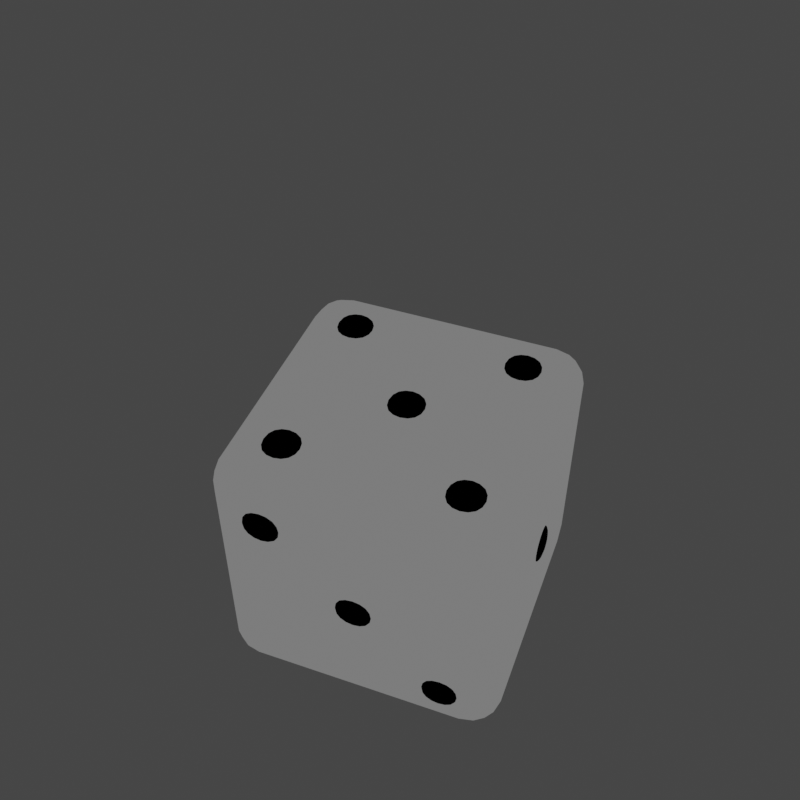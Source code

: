 # Source: Dice2_1_.blend  (saved by Blender 3.0.42; exported with 4.5.12 LTS)
import bpy
from mathutils import Matrix  # noqa: F401  (used for matrix-valued properties, if any)

bpy.ops.wm.read_factory_settings(use_empty=True)
scene = bpy.context.scene
scene.name = 'Scene'

# ---- collections
col_collection = bpy.data.collections.new('Collection'); scene.collection.children.link(col_collection)

# ---- materials (node trees are filled in below, after node groups)
mat_dice = bpy.data.materials.new('Dice')
mat_dice.alpha_threshold = 0.0
mat_dice.use_transparent_shadow = False
mat_dice.line_color = (0.0, 0.0, 0.0, 1.0)
mat_dots = bpy.data.materials.new('dots')

# ---- node groups
ng_auto_smooth = bpy.data.node_groups.new('Auto Smooth', 'GeometryNodeTree')
_s = ng_auto_smooth.interface.new_socket(name='Geometry', in_out='OUTPUT', socket_type='NodeSocketGeometry')
_s = ng_auto_smooth.interface.new_socket(name='Geometry', in_out='INPUT', socket_type='NodeSocketGeometry')
_s = ng_auto_smooth.interface.new_socket(name='Angle', in_out='INPUT', socket_type='NodeSocketFloat')
_s.subtype = 'ANGLE'
_s.min_value = 0.0
_s.max_value = 3.142
ng_auto_smooth.is_modifier = True
_N = ng_auto_smooth.nodes; _L = ng_auto_smooth.links
n0 = _N.new('NodeGroupOutput'); n0.name = 'Group Output'; n0.location = (480, -100)
n1 = _N.new('NodeGroupInput'); n1.name = 'Group Input'; n1.location = (-420, -300)
n2 = _N.new('NodeGroupInput'); n2.name = 'Group Input.001'; n2.location = (-60, -100)
n3 = _N.new('GeometryNodeSetShadeSmooth'); n3.name = 'Set Shade Smooth'; n3.location = (120, -100)
n3.domain = 'EDGE'
n4 = _N.new('GeometryNodeSetShadeSmooth'); n4.name = 'Set Shade Smooth.001'; n4.location = (300, -100)
n5 = _N.new('GeometryNodeInputMeshEdgeAngle'); n5.name = 'Edge Angle'; n5.location = (-420, -220)
n6 = _N.new('GeometryNodeInputEdgeSmooth'); n6.name = 'Is Edge Smooth'; n6.location = (-60, -160)
n7 = _N.new('GeometryNodeInputShadeSmooth'); n7.name = 'Is Face Smooth'; n7.location = (-240, -340)
n8 = _N.new('FunctionNodeBooleanMath'); n8.name = 'Boolean Math'; n8.location = (-60, -220)
n9 = _N.new('FunctionNodeCompare'); n9.name = 'Compare'; n9.location = (-240, -180)
n9.operation = 'LESS_EQUAL'
_L.new(n5.outputs[0], n9.inputs[0])
_L.new(n4.outputs[0], n0.inputs[0])
_L.new(n1.outputs[1], n9.inputs[1])
_L.new(n9.outputs[0], n8.inputs[0])
_L.new(n7.outputs[0], n8.inputs[1])
_L.new(n2.outputs[0], n3.inputs[0])
_L.new(n6.outputs[0], n3.inputs[1])
_L.new(n3.outputs[0], n4.inputs[0])
_L.new(n8.outputs[0], n3.inputs[2])
n0.is_active_output = True

# ---- material node trees
mat_dice.use_nodes = True; mat_dice.node_tree.nodes.clear()
_N = mat_dice.node_tree.nodes; _L = mat_dice.node_tree.links
n0 = _N.new('ShaderNodeOutputMaterial'); n0.name = 'Material Output'; n0.location = (300, 300)
n1 = _N.new('ShaderNodeEmission'); n1.name = 'Emission'; n1.location = (51, 295)
n1.inputs[1].default_value = 3.1
n2 = _N.new('ShaderNodeShaderToRGB'); n2.name = 'Shader to RGB'; n2.location = (-454, 246)
n3 = _N.new('ShaderNodeBsdfDiffuse'); n3.name = 'Diffuse BSDF'; n3.location = (-638, 217)
n4 = _N.new('ShaderNodeValToRGB'); n4.name = 'ColorRamp'; n4.location = (-250, 297)
n4.color_ramp.interpolation = 'CONSTANT'
while len(n4.color_ramp.elements) > 1: n4.color_ramp.elements.remove(n4.color_ramp.elements[-1])
n4.color_ramp.elements[0].position = 0.192; n4.color_ramp.elements[0].color = (0.02864, 0.02864, 0.02864, 1.0)
_e = n4.color_ramp.elements.new(0.3841); _e.color = (0.05479, 0.05479, 0.05479, 1.0)
_e = n4.color_ramp.elements.new(0.6377); _e.color = (0.4574, 0.4574, 0.4574, 1.0)
_e = n4.color_ramp.elements.new(0.7609); _e.color = (1.0, 1.0, 1.0, 1.0)
_L.new(n1.outputs[0], n0.inputs[0])
_L.new(n4.outputs[0], n1.inputs[0])
_L.new(n3.outputs[0], n2.inputs[0])
_L.new(n2.outputs[0], n4.inputs[0])
n0.is_active_output = True
mat_dots.use_nodes = True; mat_dots.node_tree.nodes.clear()
_N = mat_dots.node_tree.nodes; _L = mat_dots.node_tree.links
n0 = _N.new('ShaderNodeOutputMaterial'); n0.name = 'Material Output'; n0.location = (300, 300)
n0.target = 'CYCLES'
n1 = _N.new('ShaderNodeEmission'); n1.name = 'Emission'; n1.location = (10, 300)
n1.inputs[0].default_value = (0.0, 0.0, 0.0, 1.0)
n2 = _N.new('ShaderNodeOutputMaterial'); n2.name = 'Material Output.001'; n2.location = (0, 0)
n2.target = 'EEVEE'
n3 = _N.new('ShaderNodeMixShader'); n3.name = 'Mix Shader'; n3.location = (0, 0)
n3.label = 'Disable Shadow'
n3.hide = True
n4 = _N.new('ShaderNodeLightPath'); n4.name = 'Light Path'; n4.location = (0, 0)
n4.hide = True
n5 = _N.new('ShaderNodeBsdfTransparent'); n5.name = 'Transparent BSDF'; n5.location = (0, 0)
n5.hide = True
_L.new(n1.outputs[0], n0.inputs[0])
_L.new(n1.outputs[0], n3.inputs[1])
_L.new(n3.outputs[0], n2.inputs[0])
_L.new(n4.outputs[1], n3.inputs[0])
_L.new(n5.outputs[0], n3.inputs[2])
n0.is_active_output = True

# ---- world
world_world = bpy.data.worlds.new('World'); scene.world = world_world
world_world.use_nodes = True; world_world.node_tree.nodes.clear()
_N = world_world.node_tree.nodes; _L = world_world.node_tree.links
n0 = _N.new('ShaderNodeOutputWorld'); n0.name = 'World Output'; n0.location = (300, 300)
n1 = _N.new('ShaderNodeBackground'); n1.name = 'Background'; n1.location = (10, 300)
n1.inputs[0].default_value = (0.05088, 0.05088, 0.05088, 1.0)
_L.new(n1.outputs[0], n0.inputs[0])
n0.is_active_output = True
world_world.color = (0.05088, 0.05088, 0.05088)
world_world.use_sun_shadow = False
world_world.sun_shadow_jitter_overblur = 0.0

# ---- cameras
cam_camera_001 = bpy.data.cameras.new('Camera.001')
cam_camera_001.clip_end = 100.0
cam_camera_001.ortho_scale = 7.314

# ---- lights
light_light_001 = bpy.data.lights.new('Light.001', 'SUN')
light_light_001.transmission_factor = 0.0
light_light_001.angle = 0.1993
light_light_001.energy = 5.0
light_light_001.shadow_soft_size = 0.1
light_light_001.shadow_cascade_max_distance = 1000.0

# ---- meshes
me_cube_002 = bpy.data.meshes.new('Cube.002')
me_cube_002.from_pydata([(0.7509, 0.981, 0.8462), (0.7509, 0.927, 0.927), (0.8462, 0.981, 0.7509), (0.8486, 0.9582, 0.8486), (0.8437, 0.9144, 0.9144), (0.8947, 0.8947, 0.8947), (0.8462, 0.7509, 0.981), (0.927, 0.7509, 0.927), (0.7509, 0.8462, 0.981), (0.8486, 0.8486, 0.9582), (0.9144, 0.8437, 0.9144), (0.981, 0.8462, 0.7509), (0.927, 0.927, 0.7509), (0.981, 0.7509, 0.8462), (0.9582, 0.8486, 0.8486), (0.9144, 0.9144, 0.8437), (0.7509, 0.8462, -0.981), (0.7509, 0.927, -0.927), (0.8462, 0.7509, -0.981), (0.8486, 0.8486, -0.9582), (0.8437, 0.9144, -0.9144), (0.8947, 0.8947, -0.8947), (0.8462, 0.981, -0.7509), (0.927, 0.927, -0.7509), (0.7509, 0.981, -0.8462), (0.8486, 0.9582, -0.8486), (0.9144, 0.9144, -0.8437), (0.981, 0.7509, -0.8462), (0.927, 0.7509, -0.927), (0.981, 0.8462, -0.7509), (0.9582, 0.8486, -0.8486), (0.9144, 0.8437, -0.9144), (0.981, -0.7509, 0.8462), (0.927, -0.7509, 0.927), (0.981, -0.8462, 0.7509), (0.9582, -0.8486, 0.8486), (0.9144, -0.8437, 0.9144), (0.8947, -0.8947, 0.8947), (0.7509, -0.8462, 0.981), (0.7509, -0.927, 0.927), (0.8462, -0.7509, 0.981), (0.8486, -0.8486, 0.9582), (0.8437, -0.9144, 0.9144), (0.8462, -0.981, 0.7509), (0.927, -0.927, 0.7509), (0.7509, -0.981, 0.8462), (0.8486, -0.9582, 0.8486), (0.9144, -0.9144, 0.8437), (0.981, -0.8462, -0.7509), (0.927, -0.927, -0.7509), (0.981, -0.7509, -0.8462), (0.9582, -0.8486, -0.8486), (0.9144, -0.9144, -0.8437), (0.8947, -0.8947, -0.8947), (0.7509, -0.981, -0.8462), (0.7509, -0.927, -0.927), (0.8462, -0.981, -0.7509), (0.8486, -0.9582, -0.8486), (0.8437, -0.9144, -0.9144), (0.8462, -0.7509, -0.981), (0.927, -0.7509, -0.927), (0.7509, -0.8462, -0.981), (0.8486, -0.8486, -0.9582), (0.9144, -0.8437, -0.9144), (-0.8462, 0.981, 0.7509), (-0.927, 0.927, 0.7509), (-0.7509, 0.981, 0.8462), (-0.8486, 0.9582, 0.8486), (-0.9144, 0.9144, 0.8437), (-0.8947, 0.8947, 0.8947), (-0.981, 0.7509, 0.8462), (-0.927, 0.7509, 0.927), (-0.981, 0.8462, 0.7509), (-0.9582, 0.8486, 0.8486), (-0.9144, 0.8437, 0.9144), (-0.7509, 0.8462, 0.981), (-0.7509, 0.927, 0.927), (-0.8462, 0.7509, 0.981), (-0.8486, 0.8486, 0.9582), (-0.8437, 0.9144, 0.9144), (-0.981, 0.8462, -0.7509), (-0.927, 0.927, -0.7509), (-0.981, 0.7509, -0.8462), (-0.9582, 0.8486, -0.8486), (-0.9144, 0.9144, -0.8437), (-0.8947, 0.8947, -0.8947), (-0.7509, 0.981, -0.8462), (-0.7509, 0.927, -0.927), (-0.8462, 0.981, -0.7509), (-0.8486, 0.9582, -0.8486), (-0.8437, 0.9144, -0.9144), (-0.8462, 0.7509, -0.981), (-0.927, 0.7509, -0.927), (-0.7509, 0.8462, -0.981), (-0.8486, 0.8486, -0.9582), (-0.9144, 0.8437, -0.9144), (-0.981, -0.8462, 0.7509), (-0.927, -0.927, 0.7509), (-0.981, -0.7509, 0.8462), (-0.9582, -0.8486, 0.8486), (-0.9144, -0.9144, 0.8437), (-0.8947, -0.8947, 0.8947), (-0.7509, -0.981, 0.8462), (-0.7509, -0.927, 0.927), (-0.8462, -0.981, 0.7509), (-0.8486, -0.9582, 0.8486), (-0.8437, -0.9144, 0.9144), (-0.8462, -0.7509, 0.981), (-0.927, -0.7509, 0.927), (-0.7509, -0.8462, 0.981), (-0.8486, -0.8486, 0.9582), (-0.9144, -0.8437, 0.9144), (-0.7509, -0.8462, -0.981), (-0.7509, -0.927, -0.927), (-0.8462, -0.7509, -0.981), (-0.8486, -0.8486, -0.9582), (-0.8437, -0.9144, -0.9144), (-0.8947, -0.8947, -0.8947), (-0.8462, -0.981, -0.7509), (-0.927, -0.927, -0.7509), (-0.7509, -0.981, -0.8462), (-0.8486, -0.9582, -0.8486), (-0.9144, -0.9144, -0.8437), (-0.981, -0.7509, -0.8462), (-0.927, -0.7509, -0.927), (-0.981, -0.8462, -0.7509), (-0.9582, -0.8486, -0.8486), (-0.9144, -0.8437, -0.9144), (-0.8462, -0.4505, -0.981), (-0.8462, -0.1502, -0.981), (-0.8462, 0.1502, -0.981), (-0.8462, 0.4505, -0.981), (-0.927, -0.4505, -0.927), (-0.927, -0.1502, -0.927), (-0.927, 0.1502, -0.927), (-0.927, 0.4505, -0.927), (-0.981, -0.4505, -0.8462), (-0.981, -0.1502, -0.8462), (-0.981, 0.1502, -0.8462), (-0.981, 0.4505, -0.8462), (0.8462, -0.4505, 0.981), (0.8462, -0.1502, 0.981), (0.8462, 0.1502, 0.981), (0.8462, 0.4505, 0.981), (0.927, -0.4505, 0.927), (0.927, -0.1502, 0.927), (0.927, 0.1502, 0.927), (0.927, 0.4505, 0.927), (0.981, -0.4505, 0.8462), (0.981, -0.1502, 0.8462), (0.981, 0.1502, 0.8462), (0.981, 0.4505, 0.8462), (-0.8462, 0.4505, 0.981), (-0.8462, 0.1502, 0.981), (-0.8462, -0.1502, 0.981), (-0.8462, -0.4505, 0.981), (-0.927, 0.4505, 0.927), (-0.927, 0.1502, 0.927), (-0.927, -0.1502, 0.927), (-0.927, -0.4505, 0.927), (-0.981, 0.4505, 0.8462), (-0.981, 0.1502, 0.8462), (-0.981, -0.1502, 0.8462), (-0.981, -0.4505, 0.8462), (0.8462, 0.4505, -0.981), (0.8462, 0.1502, -0.981), (0.8462, -0.1502, -0.981), (0.8462, -0.4505, -0.981), (0.927, 0.4505, -0.927), (0.927, 0.1502, -0.927), (0.927, -0.1502, -0.927), (0.927, -0.4505, -0.927), (0.981, 0.4505, -0.8462), (0.981, 0.1502, -0.8462), (0.981, -0.1502, -0.8462), (0.981, -0.4505, -0.8462), (-0.4505, 0.8462, -0.981), (-0.1502, 0.8462, -0.981), (0.1502, 0.8462, -0.981), (0.4505, 0.8462, -0.981), (-0.4505, 0.927, -0.927), (-0.1502, 0.927, -0.927), (0.1502, 0.927, -0.927), (0.4505, 0.927, -0.927), (-0.4505, 0.981, -0.8462), (-0.1502, 0.981, -0.8462), (0.1502, 0.981, -0.8462), (0.4505, 0.981, -0.8462), (-0.4505, -0.8462, 0.981), (-0.1502, -0.8462, 0.981), (0.1502, -0.8462, 0.981), (0.4505, -0.8462, 0.981), (-0.4505, -0.927, 0.927), (-0.1502, -0.927, 0.927), (0.1502, -0.927, 0.927), (0.4505, -0.927, 0.927), (-0.4505, -0.981, 0.8462), (-0.1502, -0.981, 0.8462), (0.1502, -0.981, 0.8462), (0.4505, -0.981, 0.8462), (0.4505, -0.8462, -0.981), (0.1502, -0.8462, -0.981), (-0.1502, -0.8462, -0.981), (-0.4505, -0.8462, -0.981), (0.4505, -0.927, -0.927), (0.1502, -0.927, -0.927), (-0.1502, -0.927, -0.927), (-0.4505, -0.927, -0.927), (0.4505, -0.981, -0.8462), (0.1502, -0.981, -0.8462), (-0.1502, -0.981, -0.8462), (-0.4505, -0.981, -0.8462), (0.4505, 0.8462, 0.981), (0.1502, 0.8462, 0.981), (-0.1502, 0.8462, 0.981), (-0.4505, 0.8462, 0.981), (0.4505, 0.927, 0.927), (0.1502, 0.927, 0.927), (-0.1502, 0.927, 0.927), (-0.4505, 0.927, 0.927), (0.4505, 0.981, 0.8462), (0.1502, 0.981, 0.8462), (-0.1502, 0.981, 0.8462), (-0.4505, 0.981, 0.8462), (0.981, 0.8462, -0.4505), (0.981, 0.8462, -0.1502), (0.981, 0.8462, 0.1502), (0.981, 0.8462, 0.4505), (0.927, 0.927, -0.4505), (0.927, 0.927, -0.1502), (0.927, 0.927, 0.1502), (0.927, 0.927, 0.4505), (0.8462, 0.981, -0.4505), (0.8462, 0.981, -0.1502), (0.8462, 0.981, 0.1502), (0.8462, 0.981, 0.4505), (-0.8462, -0.981, 0.4505), (-0.8462, -0.981, 0.1502), (-0.8462, -0.981, -0.1502), (-0.8462, -0.981, -0.4505), (-0.927, -0.927, 0.4505), (-0.927, -0.927, 0.1502), (-0.927, -0.927, -0.1502), (-0.927, -0.927, -0.4505), (-0.981, -0.8462, 0.4505), (-0.981, -0.8462, 0.1502), (-0.981, -0.8462, -0.1502), (-0.981, -0.8462, -0.4505), (0.8462, -0.981, -0.4505), (0.8462, -0.981, -0.1502), (0.8462, -0.981, 0.1502), (0.8462, -0.981, 0.4505), (0.927, -0.927, -0.4505), (0.927, -0.927, -0.1502), (0.927, -0.927, 0.1502), (0.927, -0.927, 0.4505), (0.981, -0.8462, -0.4505), (0.981, -0.8462, -0.1502), (0.981, -0.8462, 0.1502), (0.981, -0.8462, 0.4505), (-0.8462, 0.981, -0.4505), (-0.8462, 0.981, -0.1502), (-0.8462, 0.981, 0.1502), (-0.8462, 0.981, 0.4505), (-0.927, 0.927, -0.4505), (-0.927, 0.927, -0.1502), (-0.927, 0.927, 0.1502), (-0.927, 0.927, 0.4505), (-0.981, 0.8462, -0.4505), (-0.981, 0.8462, -0.1502), (-0.981, 0.8462, 0.1502), (-0.981, 0.8462, 0.4505)], [], [(0, 1, 4, 3), (2, 3, 15, 12), (3, 4, 5, 15), (6, 7, 10, 9), (8, 9, 4, 1), (9, 10, 5, 4), (11, 12, 15, 14), (13, 14, 10, 7), (14, 15, 5, 10), (16, 17, 20, 19), (18, 19, 31, 28), (19, 20, 21, 31), (22, 23, 26, 25), (24, 25, 20, 17), (25, 26, 21, 20), (27, 28, 31, 30), (29, 30, 26, 23), (30, 31, 21, 26), (32, 33, 36, 35), (34, 35, 47, 44), (35, 36, 37, 47), (38, 39, 42, 41), (40, 41, 36, 33), (41, 42, 37, 36), (43, 44, 47, 46), (45, 46, 42, 39), (46, 47, 37, 42), (48, 49, 52, 51), (50, 51, 63, 60), (51, 52, 53, 63), (54, 55, 58, 57), (56, 57, 52, 49), (57, 58, 53, 52), (59, 60, 63, 62), (61, 62, 58, 55), (62, 63, 53, 58), (64, 65, 68, 67), (66, 67, 79, 76), (67, 68, 69, 79), (70, 71, 74, 73), (72, 73, 68, 65), (73, 74, 69, 68), (75, 76, 79, 78), (77, 78, 74, 71), (78, 79, 69, 74), (80, 81, 84, 83), (82, 83, 95, 92), (83, 84, 85, 95), (86, 87, 90, 89), (88, 89, 84, 81), (89, 90, 85, 84), (91, 92, 95, 94), (93, 94, 90, 87), (94, 95, 85, 90), (96, 97, 100, 99), (98, 99, 111, 108), (99, 100, 101, 111), (102, 103, 106, 105), (104, 105, 100, 97), (105, 106, 101, 100), (107, 108, 111, 110), (109, 110, 106, 103), (110, 111, 101, 106), (112, 113, 116, 115), (114, 115, 127, 124), (115, 116, 117, 127), (118, 119, 122, 121), (120, 121, 116, 113), (121, 122, 117, 116), (123, 124, 127, 126), (125, 126, 122, 119), (126, 127, 117, 122), (128, 114, 124, 132), (132, 124, 123, 136), (176, 93, 87, 180), (180, 87, 86, 184), (224, 29, 23, 228), (228, 23, 22, 232), (236, 104, 97, 240), (240, 97, 96, 244), (248, 56, 49, 252), (252, 49, 48, 256), (260, 88, 81, 264), (264, 81, 80, 268), (188, 109, 103, 192), (192, 103, 102, 196), (140, 40, 33, 144), (144, 33, 32, 148), (200, 61, 55, 204), (204, 55, 54, 208), (152, 77, 71, 156), (156, 71, 70, 160), (212, 8, 1, 216), (216, 1, 0, 220), (164, 18, 28, 168), (168, 28, 27, 172), (60, 171, 175, 50), (171, 170, 174, 175), (170, 169, 173, 174), (169, 168, 172, 173), (59, 167, 171, 60), (167, 166, 170, 171), (166, 165, 169, 170), (165, 164, 168, 169), (108, 159, 163, 98), (159, 158, 162, 163), (158, 157, 161, 162), (157, 156, 160, 161), (107, 155, 159, 108), (155, 154, 158, 159), (154, 153, 157, 158), (153, 152, 156, 157), (7, 147, 151, 13), (147, 146, 150, 151), (146, 145, 149, 150), (145, 144, 148, 149), (6, 143, 147, 7), (143, 142, 146, 147), (142, 141, 145, 146), (141, 140, 144, 145), (92, 135, 139, 82), (135, 134, 138, 139), (134, 133, 137, 138), (133, 132, 136, 137), (91, 131, 135, 92), (131, 130, 134, 135), (130, 129, 133, 134), (129, 128, 132, 133), (70, 73, 72, 271, 270, 269, 268, 80, 83, 82, 139, 138, 137, 136, 123, 126, 125, 247, 246, 245, 244, 96, 99, 98, 163, 162, 161, 160), (43, 46, 45, 199, 198, 197, 196, 102, 105, 104, 236, 237, 238, 239, 118, 121, 120, 211, 210, 209, 208, 54, 57, 56, 248, 249, 250, 251), (16, 19, 18, 164, 165, 166, 167, 59, 62, 61, 200, 201, 202, 203, 112, 115, 114, 128, 129, 130, 131, 91, 94, 93, 176, 177, 178, 179), (76, 219, 223, 66), (219, 218, 222, 223), (218, 217, 221, 222), (217, 216, 220, 221), (75, 215, 219, 76), (215, 214, 218, 219), (214, 213, 217, 218), (213, 212, 216, 217), (113, 207, 211, 120), (207, 206, 210, 211), (206, 205, 209, 210), (205, 204, 208, 209), (112, 203, 207, 113), (203, 202, 206, 207), (202, 201, 205, 206), (201, 200, 204, 205), (39, 195, 199, 45), (195, 194, 198, 199), (194, 193, 197, 198), (193, 192, 196, 197), (38, 191, 195, 39), (191, 190, 194, 195), (190, 189, 193, 194), (189, 188, 192, 193), (17, 183, 187, 24), (183, 182, 186, 187), (182, 181, 185, 186), (181, 180, 184, 185), (16, 179, 183, 17), (179, 178, 182, 183), (178, 177, 181, 182), (177, 176, 180, 181), (65, 267, 271, 72), (267, 266, 270, 271), (266, 265, 269, 270), (265, 264, 268, 269), (64, 263, 267, 65), (263, 262, 266, 267), (262, 261, 265, 266), (261, 260, 264, 265), (44, 255, 259, 34), (255, 254, 258, 259), (254, 253, 257, 258), (253, 252, 256, 257), (43, 251, 255, 44), (251, 250, 254, 255), (250, 249, 253, 254), (249, 248, 252, 253), (119, 243, 247, 125), (243, 242, 246, 247), (242, 241, 245, 246), (241, 240, 244, 245), (118, 239, 243, 119), (239, 238, 242, 243), (238, 237, 241, 242), (237, 236, 240, 241), (12, 231, 235, 2), (231, 230, 234, 235), (230, 229, 233, 234), (229, 228, 232, 233), (11, 227, 231, 12), (227, 226, 230, 231), (226, 225, 229, 230), (225, 224, 228, 229), (6, 9, 8, 212, 213, 214, 215, 75, 78, 77, 152, 153, 154, 155, 107, 110, 109, 188, 189, 190, 191, 38, 41, 40, 140, 141, 142, 143), (11, 14, 13, 151, 150, 149, 148, 32, 35, 34, 259, 258, 257, 256, 48, 51, 50, 175, 174, 173, 172, 27, 30, 29, 224, 225, 226, 227), (0, 3, 2, 235, 234, 233, 232, 22, 25, 24, 187, 186, 185, 184, 86, 89, 88, 260, 261, 262, 263, 64, 67, 66, 223, 222, 221, 220)])
me_cube_002.polygons.foreach_set('use_smooth', [True] * 198)
_uv = me_cube_002.uv_layers.new(name='UVMap')
_uv.uv.foreach_set('vector', [0.6058, 0.4689, 0.625, 0.4689, 0.625, 0.4805, 0.6061, 0.4811, 0.5939, 0.4808, 0.6061, 0.4811, 0.6055, 0.5, 0.5939, 0.5, 0.6061, 0.4811, 0.625, 0.4805, 0.6206, 0.5, 0.6055, 0.5, 0.6442, 0.5311, 0.625, 0.5311, 0.625, 0.5195, 0.6439, 0.5189, 0.6561, 0.5192, 0.6439, 0.5189, 0.6445, 0.5, 0.6561, 0.5, 0.6439, 0.5189, 0.625, 0.5195, 0.6206, 0.5, 0.6445, 0.5, 0.5939, 0.5192, 0.5939, 0.5, 0.6055, 0.5, 0.6061, 0.5189, 0.6058, 0.5311, 0.6061, 0.5189, 0.625, 0.5195, 0.625, 0.5311, 0.6061, 0.5189, 0.6055, 0.5, 0.6206, 0.5, 0.625, 0.5195, 0.3439, 0.5192, 0.3439, 0.5, 0.3555, 0.5, 0.3561, 0.5189, 0.3558, 0.5311, 0.3561, 0.5189, 0.375, 0.5195, 0.375, 0.5311, 0.3561, 0.5189, 0.3555, 0.5, 0.375, 0.5044, 0.375, 0.5195, 0.4061, 0.4808, 0.4061, 0.5, 0.3945, 0.5, 0.3939, 0.4811, 0.3942, 0.4689, 0.3939, 0.4811, 0.375, 0.4805, 0.375, 0.4689, 0.3939, 0.4811, 0.3945, 0.5, 0.375, 0.5044, 0.375, 0.4805, 0.3942, 0.5311, 0.375, 0.5311, 0.375, 0.5195, 0.3939, 0.5189, 0.4061, 0.5192, 0.3939, 0.5189, 0.3945, 0.5, 0.4061, 0.5, 0.3939, 0.5189, 0.375, 0.5195, 0.375, 0.5044, 0.3945, 0.5, 0.6058, 0.7189, 0.625, 0.7189, 0.625, 0.7305, 0.6061, 0.7311, 0.5939, 0.7308, 0.6061, 0.7311, 0.6055, 0.75, 0.5939, 0.75, 0.6061, 0.7311, 0.625, 0.7305, 0.625, 0.7456, 0.6055, 0.75, 0.6561, 0.7308, 0.6561, 0.75, 0.6445, 0.75, 0.6439, 0.7311, 0.6442, 0.7189, 0.6439, 0.7311, 0.625, 0.7305, 0.625, 0.7189, 0.6439, 0.7311, 0.6445, 0.75, 0.625, 0.7456, 0.625, 0.7305, 0.5939, 0.7692, 0.5939, 0.75, 0.6055, 0.75, 0.6061, 0.7689, 0.6058, 0.7811, 0.6061, 0.7689, 0.625, 0.7695, 0.625, 0.7811, 0.6061, 0.7689, 0.6055, 0.75, 0.625, 0.7456, 0.625, 0.7695, 0.4061, 0.7308, 0.4061, 0.75, 0.3945, 0.75, 0.3939, 0.7311, 0.3942, 0.7189, 0.3939, 0.7311, 0.375, 0.7305, 0.375, 0.7189, 0.3939, 0.7311, 0.3945, 0.75, 0.3794, 0.75, 0.375, 0.7305, 0.3942, 0.7811, 0.375, 0.7811, 0.375, 0.7695, 0.3939, 0.7689, 0.4061, 0.7692, 0.3939, 0.7689, 0.3945, 0.75, 0.4061, 0.75, 0.3939, 0.7689, 0.375, 0.7695, 0.3794, 0.75, 0.3945, 0.75, 0.3558, 0.7189, 0.375, 0.7189, 0.375, 0.7305, 0.3561, 0.7311, 0.3439, 0.7308, 0.3561, 0.7311, 0.3555, 0.75, 0.3439, 0.75, 0.3561, 0.7311, 0.375, 0.7305, 0.3794, 0.75, 0.3555, 0.75, 0.5939, 0.2692, 0.5939, 0.25, 0.6055, 0.25, 0.6061, 0.2689, 0.6058, 0.2811, 0.6061, 0.2689, 0.625, 0.2695, 0.625, 0.2811, 0.6061, 0.2689, 0.6055, 0.25, 0.6118, 0.25, 0.625, 0.2695, 0.6058, 0.2189, 0.625, 0.2189, 0.625, 0.2305, 0.6061, 0.2311, 0.5939, 0.2308, 0.6061, 0.2311, 0.6055, 0.25, 0.5939, 0.25, 0.6061, 0.2311, 0.625, 0.2305, 0.625, 0.2368, 0.6055, 0.25, 0.8439, 0.5192, 0.8439, 0.5, 0.8555, 0.5, 0.8561, 0.5189, 0.8558, 0.5311, 0.8561, 0.5189, 0.875, 0.5195, 0.875, 0.5311, 0.8561, 0.5189, 0.8555, 0.5, 0.8618, 0.5, 0.875, 0.5195, 0.4061, 0.2308, 0.4061, 0.25, 0.3945, 0.25, 0.3939, 0.2311, 0.3942, 0.2189, 0.3939, 0.2311, 0.375, 0.2305, 0.375, 0.2189, 0.3939, 0.2311, 0.3945, 0.25, 0.3882, 0.25, 0.375, 0.2305, 0.3942, 0.2811, 0.375, 0.2811, 0.375, 0.2695, 0.3939, 0.2689, 0.4061, 0.2692, 0.3939, 0.2689, 0.3945, 0.25, 0.4061, 0.25, 0.3939, 0.2689, 0.375, 0.2695, 0.375, 0.2632, 0.3945, 0.25, 0.1442, 0.5311, 0.125, 0.5311, 0.125, 0.5195, 0.1439, 0.5189, 0.1561, 0.5192, 0.1439, 0.5189, 0.1445, 0.5, 0.1561, 0.5, 0.1439, 0.5189, 0.125, 0.5195, 0.125, 0.5132, 0.1445, 0.5, 0.5939, 0.01922, 0.5939, 0.0, 0.6055, 0.0, 0.6061, 0.01892, 0.6058, 0.03114, 0.6061, 0.01892, 0.625, 0.01954, 0.625, 0.03114, 0.6061, 0.01892, 0.6055, 0.0, 0.6118, 0.0, 0.625, 0.01954, 0.6058, 0.9689, 0.625, 0.9689, 0.625, 0.9805, 0.6061, 0.9811, 0.5939, 0.9808, 0.6061, 0.9811, 0.6055, 1.0, 0.5939, 1.0, 0.6061, 0.9811, 0.625, 0.9805, 0.625, 0.9868, 0.6055, 1.0, 0.8558, 0.7189, 0.875, 0.7189, 0.875, 0.7305, 0.8561, 0.7311, 0.8439, 0.7308, 0.8561, 0.7311, 0.8555, 0.75, 0.8439, 0.75, 0.8561, 0.7311, 0.875, 0.7305, 0.875, 0.7368, 0.8555, 0.75, 0.1561, 0.7308, 0.1561, 0.75, 0.1445, 0.75, 0.1439, 0.7311, 0.1442, 0.7189, 0.1439, 0.7311, 0.125, 0.7305, 0.125, 0.7189, 0.1439, 0.7311, 0.1445, 0.75, 0.1382, 0.75, 0.125, 0.7305, 0.4061, 0.9808, 0.4061, 1.0, 0.3945, 1.0, 0.3939, 0.9811, 0.3942, 0.9689, 0.3939, 0.9811, 0.375, 0.9805, 0.375, 0.9689, 0.3939, 0.9811, 0.3945, 1.0, 0.3882, 1.0, 0.375, 0.9805, 0.3942, 0.03114, 0.375, 0.03114, 0.375, 0.01954, 0.3939, 0.01892, 0.4061, 0.01922, 0.3939, 0.01892, 0.3945, 0.0, 0.4061, 0.0, 0.3939, 0.01892, 0.375, 0.01954, 0.375, 0.01316, 0.3945, 0.0, 0.1442, 0.6813, 0.1442, 0.7189, 0.125, 0.7189, 0.125, 0.6813, 0.375, 0.06868, 0.375, 0.03114, 0.3942, 0.03114, 0.3942, 0.06868, 0.1937, 0.5192, 0.1561, 0.5192, 0.1561, 0.5, 0.1937, 0.5, 0.375, 0.3187, 0.375, 0.2811, 0.3942, 0.2811, 0.3942, 0.3187, 0.4437, 0.5192, 0.4061, 0.5192, 0.4061, 0.5, 0.4437, 0.5, 0.4437, 0.5, 0.4061, 0.5, 0.4061, 0.4808, 0.4437, 0.4808, 0.5563, 0.9808, 0.5939, 0.9808, 0.5939, 1.0, 0.5563, 1.0, 0.5563, 0.0, 0.5939, 0.0, 0.5939, 0.01922, 0.5563, 0.01922, 0.4437, 0.7692, 0.4061, 0.7692, 0.4061, 0.75, 0.4437, 0.75, 0.4437, 0.75, 0.4061, 0.75, 0.4061, 0.7308, 0.4437, 0.7308, 0.4437, 0.2692, 0.4061, 0.2692, 0.4061, 0.25, 0.4437, 0.25, 0.4437, 0.25, 0.4061, 0.25, 0.4061, 0.2308, 0.4437, 0.2308, 0.8063, 0.7308, 0.8439, 0.7308, 0.8439, 0.75, 0.8063, 0.75, 0.625, 0.9313, 0.625, 0.9689, 0.6058, 0.9689, 0.6058, 0.9313, 0.6442, 0.6813, 0.6442, 0.7189, 0.625, 0.7189, 0.625, 0.6813, 0.625, 0.6813, 0.625, 0.7189, 0.6058, 0.7189, 0.6058, 0.6813, 0.3063, 0.7308, 0.3439, 0.7308, 0.3439, 0.75, 0.3063, 0.75, 0.375, 0.8187, 0.375, 0.7811, 0.3942, 0.7811, 0.3942, 0.8187, 0.8558, 0.5687, 0.8558, 0.5311, 0.875, 0.5311, 0.875, 0.5687, 0.625, 0.1813, 0.625, 0.2189, 0.6058, 0.2189, 0.6058, 0.1813, 0.6937, 0.5192, 0.6561, 0.5192, 0.6561, 0.5, 0.6937, 0.5, 0.625, 0.4313, 0.625, 0.4689, 0.6058, 0.4689, 0.6058, 0.4313, 0.3558, 0.5687, 0.3558, 0.5311, 0.375, 0.5311, 0.375, 0.5687, 0.375, 0.5687, 0.375, 0.5311, 0.3942, 0.5311, 0.3942, 0.5687, 0.375, 0.7189, 0.375, 0.6813, 0.3942, 0.6813, 0.3942, 0.7189, 0.375, 0.6813, 0.375, 0.6438, 0.3942, 0.6438, 0.3942, 0.6813, 0.375, 0.6438, 0.375, 0.6062, 0.3942, 0.6062, 0.3942, 0.6438, 0.375, 0.6062, 0.375, 0.5687, 0.3942, 0.5687, 0.3942, 0.6062, 0.3558, 0.7189, 0.3558, 0.6813, 0.375, 0.6813, 0.375, 0.7189, 0.3558, 0.6813, 0.3558, 0.6438, 0.375, 0.6438, 0.375, 0.6813, 0.3558, 0.6438, 0.3558, 0.6062, 0.375, 0.6062, 0.375, 0.6438, 0.3558, 0.6062, 0.3558, 0.5687, 0.375, 0.5687, 0.375, 0.6062, 0.625, 0.03114, 0.625, 0.06868, 0.6058, 0.06868, 0.6058, 0.03114, 0.625, 0.06868, 0.625, 0.1062, 0.6058, 0.1062, 0.6058, 0.06868, 0.625, 0.1062, 0.625, 0.1438, 0.6058, 0.1438, 0.6058, 0.1062, 0.625, 0.1438, 0.625, 0.1813, 0.6058, 0.1813, 0.6058, 0.1438, 0.8558, 0.7189, 0.8558, 0.6813, 0.875, 0.6813, 0.875, 0.7189, 0.8558, 0.6813, 0.8558, 0.6438, 0.875, 0.6438, 0.875, 0.6813, 0.8558, 0.6438, 0.8558, 0.6062, 0.875, 0.6062, 0.875, 0.6438, 0.8558, 0.6062, 0.8558, 0.5687, 0.875, 0.5687, 0.875, 0.6062, 0.625, 0.5311, 0.625, 0.5687, 0.6058, 0.5687, 0.6058, 0.5311, 0.625, 0.5687, 0.625, 0.6062, 0.6058, 0.6062, 0.6058, 0.5687, 0.625, 0.6062, 0.625, 0.6438, 0.6058, 0.6438, 0.6058, 0.6062, 0.625, 0.6438, 0.625, 0.6813, 0.6058, 0.6813, 0.6058, 0.6438, 0.6442, 0.5311, 0.6442, 0.5687, 0.625, 0.5687, 0.625, 0.5311, 0.6442, 0.5687, 0.6442, 0.6062, 0.625, 0.6062, 0.625, 0.5687, 0.6442, 0.6062, 0.6442, 0.6438, 0.625, 0.6438, 0.625, 0.6062, 0.6442, 0.6438, 0.6442, 0.6813, 0.625, 0.6813, 0.625, 0.6438, 0.375, 0.2189, 0.375, 0.1813, 0.3942, 0.1813, 0.3942, 0.2189, 0.375, 0.1813, 0.375, 0.1438, 0.3942, 0.1438, 0.3942, 0.1813, 0.375, 0.1438, 0.375, 0.1062, 0.3942, 0.1062, 0.3942, 0.1438, 0.375, 0.1062, 0.375, 0.06868, 0.3942, 0.06868, 0.3942, 0.1062, 0.1442, 0.5311, 0.1442, 0.5687, 0.125, 0.5687, 0.125, 0.5311, 0.1442, 0.5687, 0.1442, 0.6062, 0.125, 0.6062, 0.125, 0.5687, 0.1442, 0.6062, 0.1442, 0.6438, 0.125, 0.6438, 0.125, 0.6062, 0.1442, 0.6438, 0.1442, 0.6813, 0.125, 0.6813, 0.125, 0.6438, 0.6058, 0.2189, 0.6061, 0.2311, 0.5939, 0.2308, 0.5563, 0.2308, 0.5188, 0.2308, 0.4812, 0.2308, 0.4437, 0.2308, 0.4061, 0.2308, 0.3939, 0.2311, 0.3942, 0.2189, 0.3942, 0.1813, 0.3942, 0.1438, 0.3942, 0.1062, 0.3942, 0.06868, 0.3942, 0.03114, 0.3939, 0.01892, 0.4061, 0.01922, 0.4437, 0.01922, 0.4812, 0.01922, 0.5188, 0.01922, 0.5563, 0.01922, 0.5939, 0.01922, 0.6061, 0.01892, 0.6058, 0.03114, 0.6058, 0.06868, 0.6058, 0.1062, 0.6058, 0.1438, 0.6058, 0.1813, 0.5939, 0.7692, 0.6061, 0.7689, 0.6058, 0.7811, 0.6058, 0.8187, 0.6058, 0.8562, 0.6058, 0.8938, 0.6058, 0.9313, 0.6058, 0.9689, 0.6061, 0.9811, 0.5939, 0.9808, 0.5563, 0.9808, 0.5188, 0.9808, 0.4812, 0.9808, 0.4437, 0.9808, 0.4061, 0.9808, 0.3939, 0.9811, 0.3942, 0.9689, 0.3942, 0.9313, 0.3942, 0.8938, 0.3942, 0.8562, 0.3942, 0.8187, 0.3942, 0.7811, 0.3939, 0.7689, 0.4061, 0.7692, 0.4437, 0.7692, 0.4812, 0.7692, 0.5188, 0.7692, 0.5563, 0.7692, 0.3439, 0.5192, 0.3561, 0.5189, 0.3558, 0.5311, 0.3558, 0.5687, 0.3558, 0.6062, 0.3558, 0.6438, 0.3558, 0.6813, 0.3558, 0.7189, 0.3561, 0.7311, 0.3439, 0.7308, 0.3063, 0.7308, 0.2688, 0.7308, 0.2312, 0.7308, 0.1937, 0.7308, 0.1561, 0.7308, 0.1439, 0.7311, 0.1442, 0.7189, 0.1442, 0.6813, 0.1442, 0.6438, 0.1442, 0.6062, 0.1442, 0.5687, 0.1442, 0.5311, 0.1439, 0.5189, 0.1561, 0.5192, 0.1937, 0.5192, 0.2312, 0.5192, 0.2688, 0.5192, 0.3063, 0.5192, 0.625, 0.2811, 0.625, 0.3187, 0.6058, 0.3187, 0.6058, 0.2811, 0.625, 0.3187, 0.625, 0.3562, 0.6058, 0.3562, 0.6058, 0.3187, 0.625, 0.3562, 0.625, 0.3938, 0.6058, 0.3938, 0.6058, 0.3562, 0.625, 0.3938, 0.625, 0.4313, 0.6058, 0.4313, 0.6058, 0.3938, 0.8439, 0.5192, 0.8063, 0.5192, 0.8063, 0.5, 0.8439, 0.5, 0.8063, 0.5192, 0.7688, 0.5192, 0.7688, 0.5, 0.8063, 0.5, 0.7688, 0.5192, 0.7312, 0.5192, 0.7312, 0.5, 0.7688, 0.5, 0.7312, 0.5192, 0.6937, 0.5192, 0.6937, 0.5, 0.7312, 0.5, 0.375, 0.9689, 0.375, 0.9313, 0.3942, 0.9313, 0.3942, 0.9689, 0.375, 0.9313, 0.375, 0.8938, 0.3942, 0.8938, 0.3942, 0.9313, 0.375, 0.8938, 0.375, 0.8562, 0.3942, 0.8562, 0.3942, 0.8938, 0.375, 0.8562, 0.375, 0.8187, 0.3942, 0.8187, 0.3942, 0.8562, 0.1561, 0.7308, 0.1937, 0.7308, 0.1937, 0.75, 0.1561, 0.75, 0.1937, 0.7308, 0.2312, 0.7308, 0.2312, 0.75, 0.1937, 0.75, 0.2312, 0.7308, 0.2688, 0.7308, 0.2688, 0.75, 0.2312, 0.75, 0.2688, 0.7308, 0.3063, 0.7308, 0.3063, 0.75, 0.2688, 0.75, 0.625, 0.7811, 0.625, 0.8187, 0.6058, 0.8187, 0.6058, 0.7811, 0.625, 0.8187, 0.625, 0.8562, 0.6058, 0.8562, 0.6058, 0.8187, 0.625, 0.8562, 0.625, 0.8938, 0.6058, 0.8938, 0.6058, 0.8562, 0.625, 0.8938, 0.625, 0.9313, 0.6058, 0.9313, 0.6058, 0.8938, 0.6561, 0.7308, 0.6937, 0.7308, 0.6937, 0.75, 0.6561, 0.75, 0.6937, 0.7308, 0.7312, 0.7308, 0.7312, 0.75, 0.6937, 0.75, 0.7312, 0.7308, 0.7688, 0.7308, 0.7688, 0.75, 0.7312, 0.75, 0.7688, 0.7308, 0.8063, 0.7308, 0.8063, 0.75, 0.7688, 0.75, 0.375, 0.4689, 0.375, 0.4313, 0.3942, 0.4313, 0.3942, 0.4689, 0.375, 0.4313, 0.375, 0.3938, 0.3942, 0.3938, 0.3942, 0.4313, 0.375, 0.3938, 0.375, 0.3562, 0.3942, 0.3562, 0.3942, 0.3938, 0.375, 0.3562, 0.375, 0.3187, 0.3942, 0.3187, 0.3942, 0.3562, 0.3439, 0.5192, 0.3063, 0.5192, 0.3063, 0.5, 0.3439, 0.5, 0.3063, 0.5192, 0.2688, 0.5192, 0.2688, 0.5, 0.3063, 0.5, 0.2688, 0.5192, 0.2312, 0.5192, 0.2312, 0.5, 0.2688, 0.5, 0.2312, 0.5192, 0.1937, 0.5192, 0.1937, 0.5, 0.2312, 0.5, 0.5939, 0.25, 0.5563, 0.25, 0.5563, 0.2308, 0.5939, 0.2308, 0.5563, 0.25, 0.5188, 0.25, 0.5188, 0.2308, 0.5563, 0.2308, 0.5188, 0.25, 0.4812, 0.25, 0.4812, 0.2308, 0.5188, 0.2308, 0.4812, 0.25, 0.4437, 0.25, 0.4437, 0.2308, 0.4812, 0.2308, 0.5939, 0.2692, 0.5563, 0.2692, 0.5563, 0.25, 0.5939, 0.25, 0.5563, 0.2692, 0.5188, 0.2692, 0.5188, 0.25, 0.5563, 0.25, 0.5188, 0.2692, 0.4812, 0.2692, 0.4812, 0.25, 0.5188, 0.25, 0.4812, 0.2692, 0.4437, 0.2692, 0.4437, 0.25, 0.4812, 0.25, 0.5939, 0.75, 0.5563, 0.75, 0.5563, 0.7308, 0.5939, 0.7308, 0.5563, 0.75, 0.5188, 0.75, 0.5188, 0.7308, 0.5563, 0.7308, 0.5188, 0.75, 0.4812, 0.75, 0.4812, 0.7308, 0.5188, 0.7308, 0.4812, 0.75, 0.4437, 0.75, 0.4437, 0.7308, 0.4812, 0.7308, 0.5939, 0.7692, 0.5563, 0.7692, 0.5563, 0.75, 0.5939, 0.75, 0.5563, 0.7692, 0.5188, 0.7692, 0.5188, 0.75, 0.5563, 0.75, 0.5188, 0.7692, 0.4812, 0.7692, 0.4812, 0.75, 0.5188, 0.75, 0.4812, 0.7692, 0.4437, 0.7692, 0.4437, 0.75, 0.4812, 0.75, 0.4061, 0.0, 0.4437, 0.0, 0.4437, 0.01922, 0.4061, 0.01922, 0.4437, 0.0, 0.4812, 0.0, 0.4812, 0.01922, 0.4437, 0.01922, 0.4812, 0.0, 0.5188, 0.0, 0.5188, 0.01922, 0.4812, 0.01922, 0.5188, 0.0, 0.5563, 0.0, 0.5563, 0.01922, 0.5188, 0.01922, 0.4061, 0.9808, 0.4437, 0.9808, 0.4437, 1.0, 0.4061, 1.0, 0.4437, 0.9808, 0.4812, 0.9808, 0.4812, 1.0, 0.4437, 1.0, 0.4812, 0.9808, 0.5188, 0.9808, 0.5188, 1.0, 0.4812, 1.0, 0.5188, 0.9808, 0.5563, 0.9808, 0.5563, 1.0, 0.5188, 1.0, 0.5939, 0.5, 0.5563, 0.5, 0.5563, 0.4808, 0.5939, 0.4808, 0.5563, 0.5, 0.5188, 0.5, 0.5188, 0.4808, 0.5563, 0.4808, 0.5188, 0.5, 0.4812, 0.5, 0.4812, 0.4808, 0.5188, 0.4808, 0.4812, 0.5, 0.4437, 0.5, 0.4437, 0.4808, 0.4812, 0.4808, 0.5939, 0.5192, 0.5563, 0.5192, 0.5563, 0.5, 0.5939, 0.5, 0.5563, 0.5192, 0.5188, 0.5192, 0.5188, 0.5, 0.5563, 0.5, 0.5188, 0.5192, 0.4812, 0.5192, 0.4812, 0.5, 0.5188, 0.5, 0.4812, 0.5192, 0.4437, 0.5192, 0.4437, 0.5, 0.4812, 0.5, 0.6442, 0.5311, 0.6439, 0.5189, 0.6561, 0.5192, 0.6937, 0.5192, 0.7312, 0.5192, 0.7688, 0.5192, 0.8063, 0.5192, 0.8439, 0.5192, 0.8561, 0.5189, 0.8558, 0.5311, 0.8558, 0.5687, 0.8558, 0.6062, 0.8558, 0.6438, 0.8558, 0.6813, 0.8558, 0.7189, 0.8561, 0.7311, 0.8439, 0.7308, 0.8063, 0.7308, 0.7688, 0.7308, 0.7312, 0.7308, 0.6937, 0.7308, 0.6561, 0.7308, 0.6439, 0.7311, 0.6442, 0.7189, 0.6442, 0.6813, 0.6442, 0.6438, 0.6442, 0.6062, 0.6442, 0.5687, 0.5939, 0.5192, 0.6061, 0.5189, 0.6058, 0.5311, 0.6058, 0.5687, 0.6058, 0.6062, 0.6058, 0.6438, 0.6058, 0.6813, 0.6058, 0.7189, 0.6061, 0.7311, 0.5939, 0.7308, 0.5563, 0.7308, 0.5188, 0.7308, 0.4812, 0.7308, 0.4437, 0.7308, 0.4061, 0.7308, 0.3939, 0.7311, 0.3942, 0.7189, 0.3942, 0.6813, 0.3942, 0.6438, 0.3942, 0.6062, 0.3942, 0.5687, 0.3942, 0.5311, 0.3939, 0.5189, 0.4061, 0.5192, 0.4437, 0.5192, 0.4812, 0.5192, 0.5188, 0.5192, 0.5563, 0.5192, 0.6058, 0.4689, 0.6061, 0.4811, 0.5939, 0.4808, 0.5563, 0.4808, 0.5188, 0.4808, 0.4812, 0.4808, 0.4437, 0.4808, 0.4061, 0.4808, 0.3939, 0.4811, 0.3942, 0.4689, 0.3942, 0.4313, 0.3942, 0.3938, 0.3942, 0.3562, 0.3942, 0.3187, 0.3942, 0.2811, 0.3939, 0.2689, 0.4061, 0.2692, 0.4437, 0.2692, 0.4812, 0.2692, 0.5188, 0.2692, 0.5563, 0.2692, 0.5939, 0.2692, 0.6061, 0.2689, 0.6058, 0.2811, 0.6058, 0.3187, 0.6058, 0.3562, 0.6058, 0.3938, 0.6058, 0.4313])
me_cube_002.materials.append(mat_dice)
me_cube_002.use_remesh_preserve_volume = False
me_cube_002.use_remesh_preserve_attributes = False
me_cube_002.use_mirror_vertex_groups = False
me_cube_002.update()
me_cube_001 = bpy.data.meshes.new('Cube.001')
me_cube_001.from_pydata([(-0.4494, -0.7521, 0.9297), (-0.7521, -0.7521, 0.9297), (0.7521, -0.4494, 0.9297), (0.7521, -0.7521, 0.9297), (-0.7521, 0.4494, 0.9297), (-0.7521, 0.7521, 0.9297), (0.4494, 0.7521, 0.9297), (0.7521, 0.7521, 0.9297), (0.7521, 0.4494, 0.9297), (-0.7521, -0.4494, 0.9297), (0.4494, 0.4494, 0.9297), (0.4494, -0.4494, 0.9297), (-0.4517, 0.9297, -0.7521), (-0.149, 0.9297, -0.7521), (0.149, 0.9297, -0.7521), (0.4517, 0.9297, -0.7521), (0.4494, -0.7521, 0.9297), (-0.4494, 0.7521, 0.9297), (0.4517, 0.9297, 0.7521), (0.149, 0.9297, 0.7521), (-0.149, 0.9297, 0.7521), (-0.4517, 0.9297, 0.7521), (-0.4494, 0.4494, 0.9297), (-0.1513, 0.1513, 0.9297), (0.1513, 0.1513, 0.9297), (-0.1513, -0.1513, 0.9297), (0.1513, -0.1513, 0.9297), (-0.4494, -0.4494, 0.9297), (0.6303, 0.6303, -0.9395), (0.2763, 0.6303, -0.9395), (0.6303, 0.2763, -0.9395), (0.2763, 0.2763, -0.9395), (-0.2763, -0.2763, -0.9395), (-0.6303, -0.2763, -0.9395), (-0.2763, -0.6303, -0.9395), (-0.6303, -0.6303, -0.9395), (-0.4517, 0.9297, -0.4494), (-0.149, 0.9297, -0.4494), (0.149, 0.9297, -0.4494), (0.4517, 0.9297, -0.4494), (0.9403, 0.6598, 0.6598), (0.9403, 0.6598, 0.3254), (0.9403, 0.6598, -0.3254), (0.9403, 0.6598, -0.6598), (0.9403, 0.3254, 0.6598), (0.9403, 0.3254, 0.3254), (0.9403, 0.3254, -0.3254), (0.9403, 0.3254, -0.6598), (0.9403, -0.3254, 0.6598), (0.9403, -0.3254, 0.3254), (0.9403, -0.3254, -0.3254), (0.9403, -0.3254, -0.6598), (0.9403, -0.6598, 0.6598), (0.9403, -0.6598, 0.3254), (0.9403, -0.6598, -0.3254), (0.9403, -0.6598, -0.6598), (-0.4517, 0.9297, 0.4494), (-0.4517, 0.9297, 0.1513), (-0.4517, 0.9297, -0.1513), (-0.149, 0.9297, 0.4494), (-0.149, 0.9297, 0.1513), (-0.149, 0.9297, -0.1513), (0.149, 0.9297, 0.4494), (0.149, 0.9297, 0.1513), (0.149, 0.9297, -0.1513), (0.4517, 0.9297, 0.4494), (0.4517, 0.9297, 0.1513), (0.4517, 0.9297, -0.1513), (-0.4494, -0.7521, 1.017), (-0.7521, -0.7521, 1.017), (0.7521, -0.4494, 1.017), (0.7521, -0.7521, 1.017), (-0.7521, 0.4494, 1.017), (-0.7521, 0.7521, 1.017), (0.4494, 0.7521, 1.017), (0.7521, 0.7521, 1.017), (0.7521, 0.4494, 1.017), (-0.7521, -0.4494, 1.017), (0.4494, 0.4494, 1.017), (0.4494, -0.4494, 1.017), (-0.4517, 1.017, -0.7521), (-0.149, 1.017, -0.7521), (0.149, 1.017, -0.7521), (0.4517, 1.017, -0.7521), (0.4494, -0.7521, 1.017), (-0.4494, 0.7521, 1.017), (0.4517, 1.017, 0.7521), (0.149, 1.017, 0.7521), (-0.149, 1.017, 0.7521), (-0.4517, 1.017, 0.7521), (-0.4494, 0.4494, 1.017), (-0.1513, 0.1513, 1.017), (0.1513, 0.1513, 1.017), (-0.1513, -0.1513, 1.017), (0.1513, -0.1513, 1.017), (-0.4494, -0.4494, 1.017), (0.6303, 0.6303, -1.007), (0.2763, 0.6303, -1.007), (0.6303, 0.2763, -1.007), (0.2763, 0.2763, -1.007), (-0.2763, -0.2763, -1.007), (-0.6303, -0.2763, -1.007), (-0.2763, -0.6303, -1.007), (-0.6303, -0.6303, -1.007), (-0.4517, 1.017, -0.4494), (-0.149, 1.017, -0.4494), (0.149, 1.017, -0.4494), (0.4517, 1.017, -0.4494), (1.007, 0.6598, 0.6598), (1.007, 0.6598, 0.3254), (1.007, 0.6598, -0.3254), (1.007, 0.6598, -0.6598), (1.007, 0.3254, 0.6598), (1.007, 0.3254, 0.3254), (1.007, 0.3254, -0.3254), (1.007, 0.3254, -0.6598), (1.007, -0.3254, 0.6598), (1.007, -0.3254, 0.3254), (1.007, -0.3254, -0.3254), (1.007, -0.3254, -0.6598), (1.007, -0.6598, 0.6598), (1.007, -0.6598, 0.3254), (1.007, -0.6598, -0.3254), (1.007, -0.6598, -0.6598), (-0.4517, 1.017, 0.4494), (-0.4517, 1.017, 0.1513), (-0.4517, 1.017, -0.1513), (-0.149, 1.017, 0.4494), (-0.149, 1.017, 0.1513), (-0.149, 1.017, -0.1513), (0.149, 1.017, 0.4494), (0.149, 1.017, 0.1513), (0.149, 1.017, -0.1513), (0.4517, 1.017, 0.4494), (0.4517, 1.017, 0.1513), (0.4517, 1.017, -0.1513), (0.1513, -0.9297, 0.1513), (0.1513, -0.9297, -0.1513), (-0.1513, -0.9297, 0.1513), (-0.1513, -0.9297, -0.1513), (0.1513, -1.017, 0.1513), (0.1513, -1.017, -0.1513), (-0.1513, -1.017, 0.1513), (-0.1513, -1.017, -0.1513), (-0.9297, 0.7521, 0.4494), (-0.9297, 0.7521, 0.7521), (-0.9297, -0.7521, -0.4494), (-0.9297, -0.7521, -0.7521), (-0.9297, 0.4494, 0.7521), (-0.9297, -0.4494, -0.7521), (-0.9297, -0.4494, -0.4494), (-0.9297, -0.1513, 0.1513), (-0.9297, -0.1513, -0.1513), (-0.9297, 0.1513, 0.1513), (-0.9297, 0.1513, -0.1513), (-0.9297, 0.4494, 0.4494), (-1.017, 0.7521, 0.4494), (-1.017, 0.7521, 0.7521), (-1.017, -0.7521, -0.4494), (-1.017, -0.7521, -0.7521), (-1.017, 0.4494, 0.7521), (-1.017, -0.4494, -0.7521), (-1.017, -0.4494, -0.4494), (-1.017, -0.1513, 0.1513), (-1.017, -0.1513, -0.1513), (-1.017, 0.1513, 0.1513), (-1.017, 0.1513, -0.1513), (-1.017, 0.4494, 0.4494)], [], [(27, 0, 1, 9), (17, 22, 4, 5), (33, 35, 34, 32), (29, 31, 30, 28), (24, 26, 25, 23), (7, 8, 10, 6), (56, 59, 20, 21), (62, 65, 18, 19), (2, 3, 16, 11), (14, 15, 39, 38), (64, 67, 66, 63), (12, 13, 37, 36), (58, 61, 60, 57), (51, 55, 54, 50), (49, 53, 52, 48), (43, 47, 46, 42), (41, 45, 44, 40), (95, 77, 69, 68), (85, 73, 72, 90), (101, 100, 102, 103), (97, 96, 98, 99), (92, 91, 93, 94), (75, 74, 78, 76), (124, 89, 88, 127), (130, 87, 86, 133), (70, 79, 84, 71), (82, 106, 107, 83), (132, 131, 134, 135), (80, 104, 105, 81), (126, 125, 128, 129), (119, 118, 122, 123), (117, 116, 120, 121), (111, 110, 114, 115), (109, 108, 112, 113), (51, 50, 118, 119), (25, 26, 94, 93), (52, 53, 121, 120), (27, 9, 77, 95), (54, 55, 123, 122), (29, 28, 96, 97), (55, 51, 119, 123), (30, 31, 99, 98), (50, 54, 122, 118), (33, 32, 100, 101), (53, 49, 117, 121), (56, 21, 89, 124), (34, 35, 103, 102), (48, 52, 120, 116), (58, 57, 125, 126), (35, 33, 101, 103), (47, 43, 111, 115), (20, 59, 127, 88), (32, 34, 102, 100), (42, 46, 114, 110), (60, 61, 129, 128), (31, 29, 97, 99), (1, 0, 68, 69), (45, 41, 109, 113), (62, 19, 87, 130), (28, 30, 98, 96), (3, 2, 70, 71), (40, 44, 112, 108), (64, 63, 131, 132), (26, 24, 92, 94), (5, 4, 72, 73), (18, 65, 133, 86), (23, 25, 93, 91), (7, 6, 74, 75), (66, 67, 135, 134), (6, 10, 78, 74), (8, 7, 75, 76), (22, 17, 85, 90), (9, 1, 69, 77), (12, 36, 104, 80), (10, 8, 76, 78), (37, 13, 81, 105), (2, 11, 79, 70), (14, 38, 106, 82), (13, 12, 80, 81), (39, 15, 83, 107), (15, 14, 82, 83), (11, 16, 84, 79), (16, 3, 71, 84), (38, 39, 107, 106), (0, 27, 95, 68), (67, 64, 132, 135), (63, 66, 134, 131), (41, 40, 108, 109), (17, 5, 73, 85), (65, 62, 130, 133), (43, 42, 110, 111), (19, 18, 86, 87), (36, 37, 105, 104), (44, 45, 113, 112), (21, 20, 88, 89), (61, 58, 126, 129), (46, 47, 115, 114), (4, 22, 90, 72), (57, 60, 128, 125), (49, 48, 116, 117), (24, 23, 91, 92), (59, 56, 124, 127), (137, 139, 138, 136), (141, 140, 142, 143), (139, 137, 141, 143), (136, 138, 142, 140), (137, 136, 140, 141), (138, 139, 143, 142), (155, 144, 145, 148), (152, 154, 153, 151), (147, 149, 150, 146), (167, 160, 157, 156), (164, 163, 165, 166), (159, 158, 162, 161), (145, 144, 156, 157), (147, 146, 158, 159), (144, 155, 167, 156), (152, 151, 163, 164), (153, 154, 166, 165), (155, 148, 160, 167), (154, 152, 164, 166), (151, 153, 165, 163), (146, 150, 162, 158), (148, 145, 157, 160), (150, 149, 161, 162), (149, 147, 159, 161)])
me_cube_001.polygons.foreach_set('use_smooth', [True] * 126)
_uv = me_cube_001.uv_layers.new(name='UVMap')
_uv.uv.foreach_set('vector', [0.8063, 0.6813, 0.8063, 0.7189, 0.8439, 0.7189, 0.8439, 0.6813, 0.8063, 0.5311, 0.8063, 0.5687, 0.8439, 0.5687, 0.8439, 0.5311, 0.1937, 0.6438, 0.1937, 0.6813, 0.2312, 0.6813, 0.2312, 0.6438, 0.2688, 0.5687, 0.2688, 0.6062, 0.3063, 0.6062, 0.3063, 0.5687, 0.7312, 0.6062, 0.7312, 0.6438, 0.7688, 0.6438, 0.7688, 0.6062, 0.6561, 0.5311, 0.6561, 0.5687, 0.6937, 0.5687, 0.6937, 0.5311, 0.5563, 0.3187, 0.5563, 0.3562, 0.5939, 0.3562, 0.5939, 0.3187, 0.5563, 0.3938, 0.5563, 0.4313, 0.5939, 0.4313, 0.5939, 0.3938, 0.6561, 0.6813, 0.6561, 0.7189, 0.6937, 0.7189, 0.6937, 0.6813, 0.4061, 0.3938, 0.4061, 0.4313, 0.4437, 0.4313, 0.4437, 0.3938, 0.4812, 0.3938, 0.4812, 0.4313, 0.5188, 0.4313, 0.5188, 0.3938, 0.4061, 0.3187, 0.4061, 0.3562, 0.4437, 0.3562, 0.4437, 0.3187, 0.4812, 0.3187, 0.4812, 0.3562, 0.5188, 0.3562, 0.5188, 0.3187, 0.4437, 0.6438, 0.4437, 0.6813, 0.4812, 0.6813, 0.4812, 0.6438, 0.5188, 0.6438, 0.5188, 0.6813, 0.5563, 0.6813, 0.5563, 0.6438, 0.4437, 0.5687, 0.4437, 0.6062, 0.4812, 0.6062, 0.4812, 0.5687, 0.5188, 0.5687, 0.5188, 0.6062, 0.5563, 0.6062, 0.5563, 0.5687, 0.8063, 0.6813, 0.8439, 0.6813, 0.8439, 0.7189, 0.8063, 0.7189, 0.8063, 0.5311, 0.8439, 0.5311, 0.8439, 0.5687, 0.8063, 0.5687, 0.1937, 0.6438, 0.2312, 0.6438, 0.2312, 0.6813, 0.1937, 0.6813, 0.2688, 0.5687, 0.3063, 0.5687, 0.3063, 0.6062, 0.2688, 0.6062, 0.7312, 0.6062, 0.7688, 0.6062, 0.7688, 0.6438, 0.7312, 0.6438, 0.6561, 0.5311, 0.6937, 0.5311, 0.6937, 0.5687, 0.6561, 0.5687, 0.5563, 0.3187, 0.5939, 0.3187, 0.5939, 0.3562, 0.5563, 0.3562, 0.5563, 0.3938, 0.5939, 0.3938, 0.5939, 0.4313, 0.5563, 0.4313, 0.6561, 0.6813, 0.6937, 0.6813, 0.6937, 0.7189, 0.6561, 0.7189, 0.4061, 0.3938, 0.4437, 0.3938, 0.4437, 0.4313, 0.4061, 0.4313, 0.4812, 0.3938, 0.5188, 0.3938, 0.5188, 0.4313, 0.4812, 0.4313, 0.4061, 0.3187, 0.4437, 0.3187, 0.4437, 0.3562, 0.4061, 0.3562, 0.4812, 0.3187, 0.5188, 0.3187, 0.5188, 0.3562, 0.4812, 0.3562, 0.4437, 0.6438, 0.4812, 0.6438, 0.4812, 0.6813, 0.4437, 0.6813, 0.5188, 0.6438, 0.5563, 0.6438, 0.5563, 0.6813, 0.5188, 0.6813, 0.4437, 0.5687, 0.4812, 0.5687, 0.4812, 0.6062, 0.4437, 0.6062, 0.5188, 0.5687, 0.5563, 0.5687, 0.5563, 0.6062, 0.5188, 0.6062, 0.4437, 0.6438, 0.4812, 0.6438, 0.4812, 0.6438, 0.4437, 0.6438, 0.7688, 0.6438, 0.7312, 0.6438, 0.7312, 0.6438, 0.7688, 0.6438, 0.5563, 0.6813, 0.5188, 0.6813, 0.5188, 0.6813, 0.5563, 0.6813, 0.8063, 0.6813, 0.8439, 0.6813, 0.8439, 0.6813, 0.8063, 0.6813, 0.4812, 0.6813, 0.4437, 0.6813, 0.4437, 0.6813, 0.4812, 0.6813, 0.2688, 0.5687, 0.3063, 0.5687, 0.3063, 0.5687, 0.2688, 0.5687, 0.4437, 0.6813, 0.4437, 0.6438, 0.4437, 0.6438, 0.4437, 0.6813, 0.3063, 0.6062, 0.2688, 0.6062, 0.2688, 0.6062, 0.3063, 0.6062, 0.4812, 0.6438, 0.4812, 0.6813, 0.4812, 0.6813, 0.4812, 0.6438, 0.1937, 0.6438, 0.2312, 0.6438, 0.2312, 0.6438, 0.1937, 0.6438, 0.5188, 0.6813, 0.5188, 0.6438, 0.5188, 0.6438, 0.5188, 0.6813, 0.5563, 0.3187, 0.5939, 0.3187, 0.5939, 0.3187, 0.5563, 0.3187, 0.2312, 0.6813, 0.1937, 0.6813, 0.1937, 0.6813, 0.2312, 0.6813, 0.5563, 0.6438, 0.5563, 0.6813, 0.5563, 0.6813, 0.5563, 0.6438, 0.4812, 0.3187, 0.5188, 0.3187, 0.5188, 0.3187, 0.4812, 0.3187, 0.1937, 0.6813, 0.1937, 0.6438, 0.1937, 0.6438, 0.1937, 0.6813, 0.4437, 0.6062, 0.4437, 0.5687, 0.4437, 0.5687, 0.4437, 0.6062, 0.5939, 0.3562, 0.5563, 0.3562, 0.5563, 0.3562, 0.5939, 0.3562, 0.2312, 0.6438, 0.2312, 0.6813, 0.2312, 0.6813, 0.2312, 0.6438, 0.4812, 0.5687, 0.4812, 0.6062, 0.4812, 0.6062, 0.4812, 0.5687, 0.5188, 0.3562, 0.4812, 0.3562, 0.4812, 0.3562, 0.5188, 0.3562, 0.2688, 0.6062, 0.2688, 0.5687, 0.2688, 0.5687, 0.2688, 0.6062, 0.8439, 0.7189, 0.8063, 0.7189, 0.8063, 0.7189, 0.8439, 0.7189, 0.5188, 0.6062, 0.5188, 0.5687, 0.5188, 0.5687, 0.5188, 0.6062, 0.5563, 0.3938, 0.5939, 0.3938, 0.5939, 0.3938, 0.5563, 0.3938, 0.3063, 0.5687, 0.3063, 0.6062, 0.3063, 0.6062, 0.3063, 0.5687, 0.6561, 0.7189, 0.6561, 0.6813, 0.6561, 0.6813, 0.6561, 0.7189, 0.5563, 0.5687, 0.5563, 0.6062, 0.5563, 0.6062, 0.5563, 0.5687, 0.4812, 0.3938, 0.5188, 0.3938, 0.5188, 0.3938, 0.4812, 0.3938, 0.7312, 0.6438, 0.7312, 0.6062, 0.7312, 0.6062, 0.7312, 0.6438, 0.8439, 0.5311, 0.8439, 0.5687, 0.8439, 0.5687, 0.8439, 0.5311, 0.5939, 0.4313, 0.5563, 0.4313, 0.5563, 0.4313, 0.5939, 0.4313, 0.7688, 0.6062, 0.7688, 0.6438, 0.7688, 0.6438, 0.7688, 0.6062, 0.6561, 0.5311, 0.6937, 0.5311, 0.6937, 0.5311, 0.6561, 0.5311, 0.5188, 0.4313, 0.4812, 0.4313, 0.4812, 0.4313, 0.5188, 0.4313, 0.6937, 0.5311, 0.6937, 0.5687, 0.6937, 0.5687, 0.6937, 0.5311, 0.6561, 0.5687, 0.6561, 0.5311, 0.6561, 0.5311, 0.6561, 0.5687, 0.8063, 0.5687, 0.8063, 0.5311, 0.8063, 0.5311, 0.8063, 0.5687, 0.8439, 0.6813, 0.8439, 0.7189, 0.8439, 0.7189, 0.8439, 0.6813, 0.4061, 0.3187, 0.4437, 0.3187, 0.4437, 0.3187, 0.4061, 0.3187, 0.6937, 0.5687, 0.6561, 0.5687, 0.6561, 0.5687, 0.6937, 0.5687, 0.4437, 0.3562, 0.4061, 0.3562, 0.4061, 0.3562, 0.4437, 0.3562, 0.6561, 0.6813, 0.6937, 0.6813, 0.6937, 0.6813, 0.6561, 0.6813, 0.4061, 0.3938, 0.4437, 0.3938, 0.4437, 0.3938, 0.4061, 0.3938, 0.4061, 0.3562, 0.4061, 0.3187, 0.4061, 0.3187, 0.4061, 0.3562, 0.4437, 0.4313, 0.4061, 0.4313, 0.4061, 0.4313, 0.4437, 0.4313, 0.4061, 0.4313, 0.4061, 0.3938, 0.4061, 0.3938, 0.4061, 0.4313, 0.6937, 0.6813, 0.6937, 0.7189, 0.6937, 0.7189, 0.6937, 0.6813, 0.6937, 0.7189, 0.6561, 0.7189, 0.6561, 0.7189, 0.6937, 0.7189, 0.4437, 0.3938, 0.4437, 0.4313, 0.4437, 0.4313, 0.4437, 0.3938, 0.8063, 0.7189, 0.8063, 0.6813, 0.8063, 0.6813, 0.8063, 0.7189, 0.4812, 0.4313, 0.4812, 0.3938, 0.4812, 0.3938, 0.4812, 0.4313, 0.5188, 0.3938, 0.5188, 0.4313, 0.5188, 0.4313, 0.5188, 0.3938, 0.5188, 0.5687, 0.5563, 0.5687, 0.5563, 0.5687, 0.5188, 0.5687, 0.8063, 0.5311, 0.8439, 0.5311, 0.8439, 0.5311, 0.8063, 0.5311, 0.5563, 0.4313, 0.5563, 0.3938, 0.5563, 0.3938, 0.5563, 0.4313, 0.4437, 0.5687, 0.4812, 0.5687, 0.4812, 0.5687, 0.4437, 0.5687, 0.5939, 0.3938, 0.5939, 0.4313, 0.5939, 0.4313, 0.5939, 0.3938, 0.4437, 0.3187, 0.4437, 0.3562, 0.4437, 0.3562, 0.4437, 0.3187, 0.5563, 0.6062, 0.5188, 0.6062, 0.5188, 0.6062, 0.5563, 0.6062, 0.5939, 0.3187, 0.5939, 0.3562, 0.5939, 0.3562, 0.5939, 0.3187, 0.4812, 0.3562, 0.4812, 0.3187, 0.4812, 0.3187, 0.4812, 0.3562, 0.4812, 0.6062, 0.4437, 0.6062, 0.4437, 0.6062, 0.4812, 0.6062, 0.8439, 0.5687, 0.8063, 0.5687, 0.8063, 0.5687, 0.8439, 0.5687, 0.5188, 0.3187, 0.5188, 0.3562, 0.5188, 0.3562, 0.5188, 0.3187, 0.5188, 0.6438, 0.5563, 0.6438, 0.5563, 0.6438, 0.5188, 0.6438, 0.7312, 0.6062, 0.7688, 0.6062, 0.7688, 0.6062, 0.7312, 0.6062, 0.5563, 0.3562, 0.5563, 0.3187, 0.5563, 0.3187, 0.5563, 0.3562, 0.4812, 0.1062, 0.4812, 0.1438, 0.5188, 0.1438, 0.5188, 0.1062, 0.4812, 0.1062, 0.5188, 0.1062, 0.5188, 0.1438, 0.4812, 0.1438, 0.4812, 0.1438, 0.4812, 0.1062, 0.4812, 0.1062, 0.4812, 0.1438, 0.5188, 0.1062, 0.5188, 0.1438, 0.5188, 0.1438, 0.5188, 0.1062, 0.4812, 0.1062, 0.5188, 0.1062, 0.5188, 0.1062, 0.4812, 0.1062, 0.5188, 0.1438, 0.4812, 0.1438, 0.4812, 0.1438, 0.5188, 0.1438, 0.5563, 0.9313, 0.5563, 0.9689, 0.5939, 0.9689, 0.5939, 0.9313, 0.4812, 0.8562, 0.4812, 0.8938, 0.5188, 0.8938, 0.5188, 0.8562, 0.4061, 0.7811, 0.4061, 0.8187, 0.4437, 0.8187, 0.4437, 0.7811, 0.5563, 0.9313, 0.5939, 0.9313, 0.5939, 0.9689, 0.5563, 0.9689, 0.4812, 0.8562, 0.5188, 0.8562, 0.5188, 0.8938, 0.4812, 0.8938, 0.4061, 0.7811, 0.4437, 0.7811, 0.4437, 0.8187, 0.4061, 0.8187, 0.5939, 0.9689, 0.5563, 0.9689, 0.5563, 0.9689, 0.5939, 0.9689, 0.4061, 0.7811, 0.4437, 0.7811, 0.4437, 0.7811, 0.4061, 0.7811, 0.5563, 0.9689, 0.5563, 0.9313, 0.5563, 0.9313, 0.5563, 0.9689, 0.4812, 0.8562, 0.5188, 0.8562, 0.5188, 0.8562, 0.4812, 0.8562, 0.5188, 0.8938, 0.4812, 0.8938, 0.4812, 0.8938, 0.5188, 0.8938, 0.5563, 0.9313, 0.5939, 0.9313, 0.5939, 0.9313, 0.5563, 0.9313, 0.4812, 0.8938, 0.4812, 0.8562, 0.4812, 0.8562, 0.4812, 0.8938, 0.5188, 0.8562, 0.5188, 0.8938, 0.5188, 0.8938, 0.5188, 0.8562, 0.4437, 0.7811, 0.4437, 0.8187, 0.4437, 0.8187, 0.4437, 0.7811, 0.5939, 0.9313, 0.5939, 0.9689, 0.5939, 0.9689, 0.5939, 0.9313, 0.4437, 0.8187, 0.4061, 0.8187, 0.4061, 0.8187, 0.4437, 0.8187, 0.4061, 0.8187, 0.4061, 0.7811, 0.4061, 0.7811, 0.4061, 0.8187])
me_cube_001.materials.append(mat_dots)
me_cube_001.use_remesh_preserve_volume = False
me_cube_001.use_remesh_preserve_attributes = False
me_cube_001.use_mirror_vertex_groups = False
me_cube_001.update()

# ---- objects
ob_camera = bpy.data.objects.new('Camera', cam_camera_001)
ob_cube = bpy.data.objects.new('Cube', me_cube_002)
ob_dots = bpy.data.objects.new('dots', me_cube_001)
ob_light = bpy.data.objects.new('Light', light_light_001)

# ---- transforms, parenting, visibility, modifiers, constraints
ob_camera.location = (-4.808, -1.774, 5.956)
ob_camera.rotation_euler = (0.8044, 7.451e-09, -1.209)
ob_camera.lock_rotations_4d = False
ob_camera.empty_display_type = 'ARROWS'
ob_camera.color = (0.0, 0.0, 0.0, 0.0)
ob_camera.display_type = 'WIRE'
ob_camera.lineart.crease_threshold = 0.0
ob_cube.location = (0.0, 0.0, 0.0)
ob_cube.lock_rotations_4d = False
ob_cube.empty_display_type = 'ARROWS'
ob_cube.lineart.crease_threshold = 0.0
_m = ob_cube.modifiers.new('Auto Smooth', 'NODES')
_m.node_group = ng_auto_smooth
_gi = [s.identifier for s in ng_auto_smooth.interface.items_tree if s.item_type == 'SOCKET' and s.in_out == 'INPUT']
_m[_gi[1]] = 0.5236  # Angle
ob_dots.parent = ob_cube
ob_dots.location = (-1.49e-08, -1.49e-08, 0.0)
ob_dots.scale = (1.004, 1.004, 1.004)
ob_dots.lock_rotations_4d = False
ob_dots.empty_display_type = 'ARROWS'
ob_dots.visible_shadow = False
ob_dots.lineart.crease_threshold = 0.0
_m = ob_dots.modifiers.new('Subdivision', 'SUBSURF')
_m.levels = 2
_m = ob_dots.modifiers.new('Auto Smooth', 'NODES')
_m.node_group = ng_auto_smooth
_gi = [s.identifier for s in ng_auto_smooth.interface.items_tree if s.item_type == 'SOCKET' and s.in_out == 'INPUT']
_m[_gi[1]] = 0.5236  # Angle
ob_light.location = (5.213, 2.567, 4.037)
ob_light.rotation_euler = (0.7469, 0.07846, 4.136)
ob_light.lock_rotations_4d = False
ob_light.empty_display_type = 'ARROWS'
ob_light.color = (0.0, 0.0, 0.0, 0.0)
ob_light.lineart.crease_threshold = 0.0

# ---- collection membership
col_collection.objects.link(ob_camera)
col_collection.objects.link(ob_cube)
col_collection.objects.link(ob_dots)
col_collection.objects.link(ob_light)

# ---- scene / render settings (as saved in the file)
scene.camera = ob_camera
scene.frame_start = 1; scene.frame_end = 250; scene.frame_set(0)
scene.render.engine = 'BLENDER_EEVEE_NEXT'
scene.render.resolution_x = 1080
scene.render.film_transparent = True
scene.cycles.sampling_pattern = 'TABULATED_SOBOL'
scene.cycles.use_light_tree = False
scene.view_settings.view_transform = 'Filmic'
bpy.context.view_layer.update()
